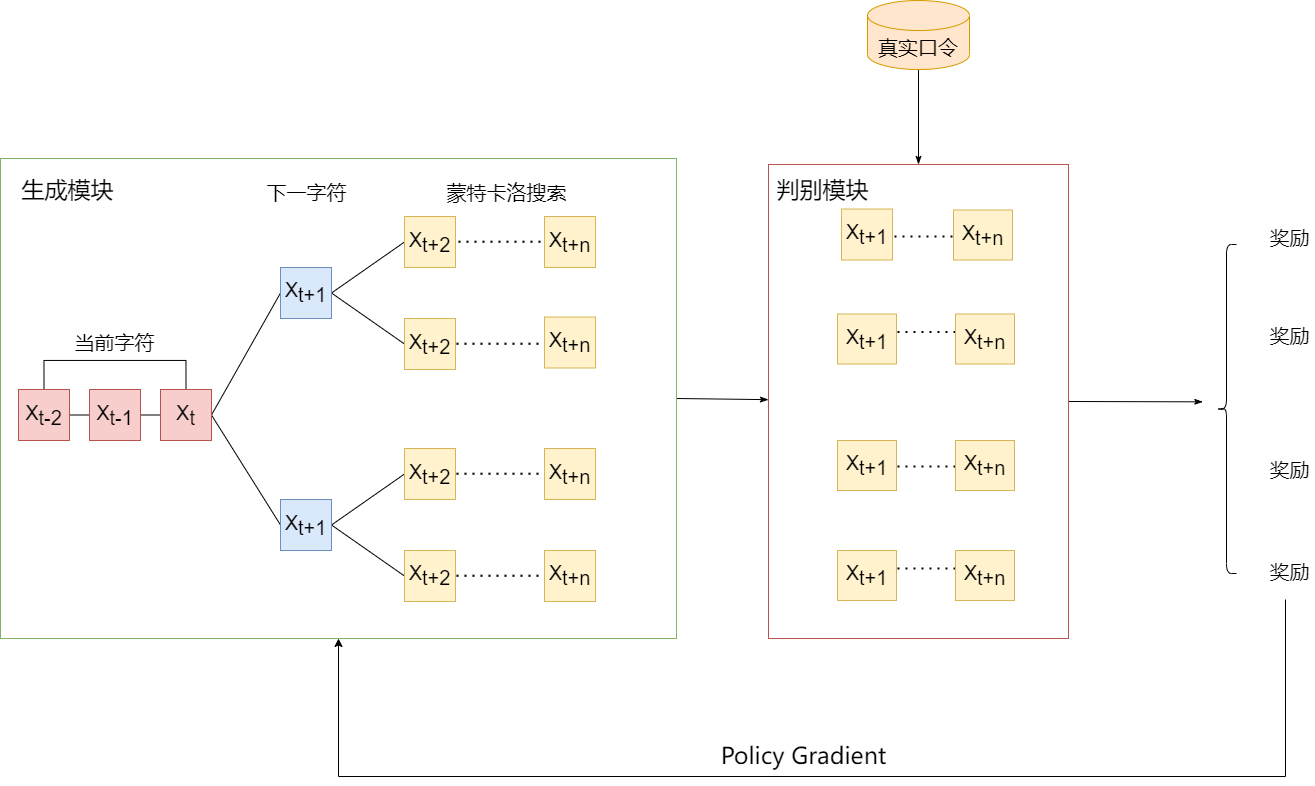

The diagram above was exported from draw.io. Its source (the exported page's mxGraphModel, read from the mxfile embedded in the PNG):
<mxGraphModel dx="2355" dy="544" grid="0" gridSize="10" guides="1" tooltips="1" connect="1" arrows="1" fold="1" page="0" pageScale="1" pageWidth="1169" pageHeight="827" math="0" shadow="0">
  <root>
    <mxCell id="0" />
    <mxCell id="1" parent="0" />
    <mxCell id="9eKWqpQOJqfWMVAcnPYL-89" style="edgeStyle=none;rounded=0;orthogonalLoop=1;jettySize=auto;html=1;exitX=1;exitY=0.5;exitDx=0;exitDy=0;fontSize=20;fontColor=#000000;endArrow=classicThin;endFill=1;" edge="1" parent="1" source="9eKWqpQOJqfWMVAcnPYL-4">
      <mxGeometry relative="1" as="geometry">
        <mxPoint x="1188.3333333333335" y="1076.3333333333335" as="targetPoint" />
      </mxGeometry>
    </mxCell>
    <mxCell id="9eKWqpQOJqfWMVAcnPYL-4" value="" style="rounded=0;whiteSpace=wrap;html=1;fillColor=#FFFFFF;strokeColor=#b85450;fontSize=20;" vertex="1" parent="1">
      <mxGeometry x="754" y="839" width="300" height="474" as="geometry" />
    </mxCell>
    <mxCell id="9eKWqpQOJqfWMVAcnPYL-90" style="edgeStyle=none;rounded=0;orthogonalLoop=1;jettySize=auto;html=1;exitX=1;exitY=0.5;exitDx=0;exitDy=0;fontSize=20;fontColor=#000000;endArrow=classicThin;endFill=1;" edge="1" parent="1" source="9eKWqpQOJqfWMVAcnPYL-2" target="9eKWqpQOJqfWMVAcnPYL-4">
      <mxGeometry relative="1" as="geometry" />
    </mxCell>
    <mxCell id="9eKWqpQOJqfWMVAcnPYL-2" value="" style="rounded=0;whiteSpace=wrap;html=1;fillColor=#FFFFFF;strokeColor=#82b366;fontSize=20;" vertex="1" parent="1">
      <mxGeometry x="-14" y="833" width="676" height="480" as="geometry" />
    </mxCell>
    <mxCell id="9eKWqpQOJqfWMVAcnPYL-85" style="edgeStyle=none;rounded=0;orthogonalLoop=1;jettySize=auto;html=1;exitX=0.5;exitY=1;exitDx=0;exitDy=0;exitPerimeter=0;fontSize=20;endArrow=classicThin;endFill=1;" edge="1" parent="1" source="9eKWqpQOJqfWMVAcnPYL-6" target="9eKWqpQOJqfWMVAcnPYL-4">
      <mxGeometry relative="1" as="geometry" />
    </mxCell>
    <mxCell id="9eKWqpQOJqfWMVAcnPYL-6" value="真实口令" style="shape=cylinder3;whiteSpace=wrap;html=1;boundedLbl=1;backgroundOutline=1;size=15;fillColor=#ffe6cc;strokeColor=#d79b00;fontSize=20;" vertex="1" parent="1">
      <mxGeometry x="853" y="675" width="102" height="69" as="geometry" />
    </mxCell>
    <mxCell id="9eKWqpQOJqfWMVAcnPYL-29" style="edgeStyle=orthogonalEdgeStyle;rounded=0;orthogonalLoop=1;jettySize=auto;html=1;exitX=1;exitY=0.5;exitDx=0;exitDy=0;entryX=0;entryY=0.5;entryDx=0;entryDy=0;fontSize=20;endArrow=none;endFill=0;" edge="1" parent="1" source="9eKWqpQOJqfWMVAcnPYL-25" target="9eKWqpQOJqfWMVAcnPYL-26">
      <mxGeometry relative="1" as="geometry" />
    </mxCell>
    <mxCell id="9eKWqpQOJqfWMVAcnPYL-31" style="edgeStyle=orthogonalEdgeStyle;rounded=0;orthogonalLoop=1;jettySize=auto;html=1;exitX=0.5;exitY=0;exitDx=0;exitDy=0;entryX=0.5;entryY=0;entryDx=0;entryDy=0;fontSize=20;endArrow=none;endFill=0;" edge="1" parent="1" source="9eKWqpQOJqfWMVAcnPYL-25" target="9eKWqpQOJqfWMVAcnPYL-27">
      <mxGeometry relative="1" as="geometry">
        <Array as="points">
          <mxPoint x="29" y="1035" />
          <mxPoint x="171" y="1035" />
        </Array>
      </mxGeometry>
    </mxCell>
    <mxCell id="9eKWqpQOJqfWMVAcnPYL-25" value="&lt;span style=&quot;font-size: 20px;&quot;&gt;X&lt;/span&gt;&lt;sub style=&quot;font-size: 20px;&quot;&gt;t-2&lt;/sub&gt;" style="rounded=0;whiteSpace=wrap;html=1;fontSize=20;fillColor=#f8cecc;strokeColor=#b85450;" vertex="1" parent="1">
      <mxGeometry x="4" y="1064" width="51" height="51" as="geometry" />
    </mxCell>
    <mxCell id="9eKWqpQOJqfWMVAcnPYL-30" style="edgeStyle=orthogonalEdgeStyle;rounded=0;orthogonalLoop=1;jettySize=auto;html=1;exitX=1;exitY=0.5;exitDx=0;exitDy=0;entryX=0;entryY=0.5;entryDx=0;entryDy=0;fontSize=20;endArrow=none;endFill=0;" edge="1" parent="1" source="9eKWqpQOJqfWMVAcnPYL-26" target="9eKWqpQOJqfWMVAcnPYL-27">
      <mxGeometry relative="1" as="geometry" />
    </mxCell>
    <mxCell id="9eKWqpQOJqfWMVAcnPYL-26" value="&lt;span style=&quot;font-size: 20px;&quot;&gt;X&lt;/span&gt;&lt;sub style=&quot;font-size: 20px;&quot;&gt;t-1&lt;/sub&gt;" style="rounded=0;whiteSpace=wrap;html=1;fontSize=20;fillColor=#f8cecc;strokeColor=#b85450;" vertex="1" parent="1">
      <mxGeometry x="75" y="1064" width="51" height="51" as="geometry" />
    </mxCell>
    <mxCell id="9eKWqpQOJqfWMVAcnPYL-35" style="rounded=0;orthogonalLoop=1;jettySize=auto;html=1;exitX=1;exitY=0.5;exitDx=0;exitDy=0;entryX=0;entryY=0.5;entryDx=0;entryDy=0;fontSize=20;endArrow=none;endFill=0;" edge="1" parent="1" source="9eKWqpQOJqfWMVAcnPYL-27" target="9eKWqpQOJqfWMVAcnPYL-33">
      <mxGeometry relative="1" as="geometry" />
    </mxCell>
    <mxCell id="9eKWqpQOJqfWMVAcnPYL-36" style="edgeStyle=none;rounded=0;orthogonalLoop=1;jettySize=auto;html=1;exitX=1;exitY=0.5;exitDx=0;exitDy=0;entryX=0;entryY=0.5;entryDx=0;entryDy=0;fontSize=20;endArrow=none;endFill=0;" edge="1" parent="1" source="9eKWqpQOJqfWMVAcnPYL-27" target="9eKWqpQOJqfWMVAcnPYL-34">
      <mxGeometry relative="1" as="geometry" />
    </mxCell>
    <mxCell id="9eKWqpQOJqfWMVAcnPYL-27" value="X&lt;sub style=&quot;font-size: 20px;&quot;&gt;t&lt;/sub&gt;" style="rounded=0;whiteSpace=wrap;html=1;fontSize=20;fillColor=#f8cecc;strokeColor=#b85450;" vertex="1" parent="1">
      <mxGeometry x="146" y="1064" width="51" height="51" as="geometry" />
    </mxCell>
    <mxCell id="9eKWqpQOJqfWMVAcnPYL-32" value="当前字符" style="text;html=1;align=center;verticalAlign=middle;resizable=0;points=[];autosize=1;strokeColor=none;fillColor=none;fontSize=20;" vertex="1" parent="1">
      <mxGeometry x="55.5" y="1003" width="90" height="28" as="geometry" />
    </mxCell>
    <mxCell id="9eKWqpQOJqfWMVAcnPYL-41" style="edgeStyle=none;rounded=0;orthogonalLoop=1;jettySize=auto;html=1;exitX=1;exitY=0.5;exitDx=0;exitDy=0;entryX=0;entryY=0.5;entryDx=0;entryDy=0;fontSize=20;endArrow=none;endFill=0;" edge="1" parent="1" source="9eKWqpQOJqfWMVAcnPYL-33" target="9eKWqpQOJqfWMVAcnPYL-39">
      <mxGeometry relative="1" as="geometry" />
    </mxCell>
    <mxCell id="9eKWqpQOJqfWMVAcnPYL-42" style="edgeStyle=none;rounded=0;orthogonalLoop=1;jettySize=auto;html=1;exitX=1;exitY=0.5;exitDx=0;exitDy=0;entryX=0;entryY=0.5;entryDx=0;entryDy=0;fontSize=20;endArrow=none;endFill=0;" edge="1" parent="1" source="9eKWqpQOJqfWMVAcnPYL-33" target="9eKWqpQOJqfWMVAcnPYL-37">
      <mxGeometry relative="1" as="geometry" />
    </mxCell>
    <mxCell id="9eKWqpQOJqfWMVAcnPYL-33" value="X&lt;sub style=&quot;font-size: 20px;&quot;&gt;t+1&lt;/sub&gt;" style="rounded=0;whiteSpace=wrap;html=1;fontSize=20;fillColor=#dae8fc;strokeColor=#6c8ebf;" vertex="1" parent="1">
      <mxGeometry x="266" y="942" width="51" height="51" as="geometry" />
    </mxCell>
    <mxCell id="9eKWqpQOJqfWMVAcnPYL-43" style="edgeStyle=none;rounded=0;orthogonalLoop=1;jettySize=auto;html=1;exitX=1;exitY=0.5;exitDx=0;exitDy=0;entryX=0;entryY=0.5;entryDx=0;entryDy=0;fontSize=20;endArrow=none;endFill=0;" edge="1" parent="1" source="9eKWqpQOJqfWMVAcnPYL-34" target="9eKWqpQOJqfWMVAcnPYL-38">
      <mxGeometry relative="1" as="geometry" />
    </mxCell>
    <mxCell id="9eKWqpQOJqfWMVAcnPYL-44" style="edgeStyle=none;rounded=0;orthogonalLoop=1;jettySize=auto;html=1;exitX=1;exitY=0.5;exitDx=0;exitDy=0;entryX=0;entryY=0.5;entryDx=0;entryDy=0;fontSize=20;endArrow=none;endFill=0;" edge="1" parent="1" source="9eKWqpQOJqfWMVAcnPYL-34" target="9eKWqpQOJqfWMVAcnPYL-40">
      <mxGeometry relative="1" as="geometry" />
    </mxCell>
    <mxCell id="9eKWqpQOJqfWMVAcnPYL-34" value="X&lt;sub style=&quot;font-size: 20px;&quot;&gt;t+1&lt;/sub&gt;" style="rounded=0;whiteSpace=wrap;html=1;fontSize=20;fillColor=#dae8fc;strokeColor=#6c8ebf;" vertex="1" parent="1">
      <mxGeometry x="266" y="1174" width="51" height="51" as="geometry" />
    </mxCell>
    <mxCell id="9eKWqpQOJqfWMVAcnPYL-37" value="X&lt;sub style=&quot;font-size: 20px;&quot;&gt;t+2&lt;/sub&gt;" style="rounded=0;whiteSpace=wrap;html=1;fontSize=20;fillColor=#fff2cc;strokeColor=#d6b656;" vertex="1" parent="1">
      <mxGeometry x="390" y="993" width="51" height="51" as="geometry" />
    </mxCell>
    <mxCell id="9eKWqpQOJqfWMVAcnPYL-38" value="X&lt;sub style=&quot;font-size: 20px;&quot;&gt;t+2&lt;/sub&gt;" style="rounded=0;whiteSpace=wrap;html=1;fontSize=20;fillColor=#fff2cc;strokeColor=#d6b656;" vertex="1" parent="1">
      <mxGeometry x="390" y="1123" width="51" height="51" as="geometry" />
    </mxCell>
    <mxCell id="9eKWqpQOJqfWMVAcnPYL-39" value="X&lt;sub style=&quot;font-size: 20px;&quot;&gt;t+2&lt;/sub&gt;" style="rounded=0;whiteSpace=wrap;html=1;fontSize=20;fillColor=#fff2cc;strokeColor=#d6b656;" vertex="1" parent="1">
      <mxGeometry x="390" y="891" width="51" height="51" as="geometry" />
    </mxCell>
    <mxCell id="9eKWqpQOJqfWMVAcnPYL-40" value="X&lt;sub style=&quot;font-size: 20px;&quot;&gt;t+2&lt;/sub&gt;" style="rounded=0;whiteSpace=wrap;html=1;fontSize=20;fillColor=#fff2cc;strokeColor=#d6b656;" vertex="1" parent="1">
      <mxGeometry x="390" y="1225" width="51" height="51" as="geometry" />
    </mxCell>
    <mxCell id="9eKWqpQOJqfWMVAcnPYL-45" value="下一字符" style="text;html=1;align=center;verticalAlign=middle;resizable=0;points=[];autosize=1;strokeColor=none;fillColor=none;fontSize=20;" vertex="1" parent="1">
      <mxGeometry x="246.5" y="853" width="90" height="28" as="geometry" />
    </mxCell>
    <mxCell id="9eKWqpQOJqfWMVAcnPYL-46" value="" style="endArrow=none;dashed=1;html=1;dashPattern=1 3;strokeWidth=2;rounded=0;fontSize=20;" edge="1" parent="1">
      <mxGeometry width="50" height="50" relative="1" as="geometry">
        <mxPoint x="444" y="916.2099999999999" as="sourcePoint" />
        <mxPoint x="532" y="916.2099999999999" as="targetPoint" />
        <Array as="points">
          <mxPoint x="491" y="916.2099999999999" />
        </Array>
      </mxGeometry>
    </mxCell>
    <mxCell id="9eKWqpQOJqfWMVAcnPYL-47" value="" style="endArrow=none;dashed=1;html=1;dashPattern=1 3;strokeWidth=2;rounded=0;fontSize=20;" edge="1" parent="1">
      <mxGeometry width="50" height="50" relative="1" as="geometry">
        <mxPoint x="442" y="1250.2099999999998" as="sourcePoint" />
        <mxPoint x="530" y="1250.2099999999998" as="targetPoint" />
        <Array as="points">
          <mxPoint x="489" y="1250.2099999999998" />
        </Array>
      </mxGeometry>
    </mxCell>
    <mxCell id="9eKWqpQOJqfWMVAcnPYL-48" value="" style="endArrow=none;dashed=1;html=1;dashPattern=1 3;strokeWidth=2;rounded=0;fontSize=20;" edge="1" parent="1">
      <mxGeometry width="50" height="50" relative="1" as="geometry">
        <mxPoint x="442" y="1148.2099999999998" as="sourcePoint" />
        <mxPoint x="530" y="1148.2099999999998" as="targetPoint" />
        <Array as="points">
          <mxPoint x="489" y="1148.2099999999998" />
        </Array>
      </mxGeometry>
    </mxCell>
    <mxCell id="9eKWqpQOJqfWMVAcnPYL-49" value="" style="endArrow=none;dashed=1;html=1;dashPattern=1 3;strokeWidth=2;rounded=0;fontSize=20;" edge="1" parent="1">
      <mxGeometry width="50" height="50" relative="1" as="geometry">
        <mxPoint x="442" y="1018.2099999999998" as="sourcePoint" />
        <mxPoint x="530" y="1018.2099999999998" as="targetPoint" />
        <Array as="points">
          <mxPoint x="489" y="1018.2099999999999" />
        </Array>
      </mxGeometry>
    </mxCell>
    <mxCell id="9eKWqpQOJqfWMVAcnPYL-50" value="X&lt;sub style=&quot;font-size: 20px;&quot;&gt;t+n&lt;/sub&gt;" style="rounded=0;whiteSpace=wrap;html=1;fontSize=20;fillColor=#fff2cc;strokeColor=#d6b656;" vertex="1" parent="1">
      <mxGeometry x="530" y="891" width="51" height="51" as="geometry" />
    </mxCell>
    <mxCell id="9eKWqpQOJqfWMVAcnPYL-51" value="X&lt;sub style=&quot;font-size: 20px;&quot;&gt;t+n&lt;/sub&gt;" style="rounded=0;whiteSpace=wrap;html=1;fontSize=20;fillColor=#fff2cc;strokeColor=#d6b656;" vertex="1" parent="1">
      <mxGeometry x="530" y="991.5" width="51" height="51" as="geometry" />
    </mxCell>
    <mxCell id="9eKWqpQOJqfWMVAcnPYL-52" value="X&lt;sub style=&quot;font-size: 20px;&quot;&gt;t+n&lt;/sub&gt;" style="rounded=0;whiteSpace=wrap;html=1;fontSize=20;fillColor=#fff2cc;strokeColor=#d6b656;" vertex="1" parent="1">
      <mxGeometry x="530" y="1123" width="51" height="51" as="geometry" />
    </mxCell>
    <mxCell id="9eKWqpQOJqfWMVAcnPYL-53" value="X&lt;sub style=&quot;font-size: 20px;&quot;&gt;t+n&lt;/sub&gt;" style="rounded=0;whiteSpace=wrap;html=1;fontSize=20;fillColor=#fff2cc;strokeColor=#d6b656;" vertex="1" parent="1">
      <mxGeometry x="530" y="1225" width="51" height="51" as="geometry" />
    </mxCell>
    <mxCell id="9eKWqpQOJqfWMVAcnPYL-54" value="蒙特卡洛搜索" style="text;html=1;align=center;verticalAlign=middle;resizable=0;points=[];autosize=1;strokeColor=none;fillColor=none;fontSize=20;" vertex="1" parent="1">
      <mxGeometry x="427" y="853" width="130" height="28" as="geometry" />
    </mxCell>
    <mxCell id="9eKWqpQOJqfWMVAcnPYL-55" value="奖励" style="text;html=1;align=center;verticalAlign=middle;resizable=0;points=[];autosize=1;strokeColor=none;fillColor=none;fontSize=20;" vertex="1" parent="1">
      <mxGeometry x="1250" y="898" width="50" height="28" as="geometry" />
    </mxCell>
    <mxCell id="9eKWqpQOJqfWMVAcnPYL-56" value="奖励" style="text;html=1;align=center;verticalAlign=middle;resizable=0;points=[];autosize=1;strokeColor=none;fillColor=none;fontSize=20;" vertex="1" parent="1">
      <mxGeometry x="1250" y="995.5" width="50" height="28" as="geometry" />
    </mxCell>
    <mxCell id="9eKWqpQOJqfWMVAcnPYL-57" value="奖励" style="text;html=1;align=center;verticalAlign=middle;resizable=0;points=[];autosize=1;strokeColor=none;fillColor=none;fontSize=20;" vertex="1" parent="1">
      <mxGeometry x="1250" y="1129.9999999999998" width="50" height="28" as="geometry" />
    </mxCell>
    <mxCell id="9eKWqpQOJqfWMVAcnPYL-58" value="奖励" style="text;html=1;align=center;verticalAlign=middle;resizable=0;points=[];autosize=1;fontSize=20;" vertex="1" parent="1">
      <mxGeometry x="1250" y="1231.9999999999998" width="50" height="28" as="geometry" />
    </mxCell>
    <mxCell id="9eKWqpQOJqfWMVAcnPYL-59" value="X&lt;sub style=&quot;font-size: 20px&quot;&gt;t+1&lt;/sub&gt;" style="rounded=0;whiteSpace=wrap;html=1;fontSize=20;fillColor=#fff2cc;strokeColor=#d6b656;" vertex="1" parent="1">
      <mxGeometry x="827" y="883.5" width="51" height="51" as="geometry" />
    </mxCell>
    <mxCell id="9eKWqpQOJqfWMVAcnPYL-71" value="" style="endArrow=none;dashed=1;html=1;dashPattern=1 3;strokeWidth=2;rounded=0;fontSize=20;" edge="1" parent="1">
      <mxGeometry width="50" height="50" relative="1" as="geometry">
        <mxPoint x="880" y="910.9999999999999" as="sourcePoint" />
        <mxPoint x="944" y="911" as="targetPoint" />
        <Array as="points">
          <mxPoint x="927" y="911" />
        </Array>
      </mxGeometry>
    </mxCell>
    <mxCell id="9eKWqpQOJqfWMVAcnPYL-72" value="" style="endArrow=none;dashed=1;html=1;dashPattern=1 3;strokeWidth=2;rounded=0;fontSize=20;" edge="1" parent="1">
      <mxGeometry width="50" height="50" relative="1" as="geometry">
        <mxPoint x="883" y="1006.41" as="sourcePoint" />
        <mxPoint x="947" y="1006.41" as="targetPoint" />
        <Array as="points">
          <mxPoint x="930" y="1006.41" />
        </Array>
      </mxGeometry>
    </mxCell>
    <mxCell id="9eKWqpQOJqfWMVAcnPYL-73" value="" style="endArrow=none;dashed=1;html=1;dashPattern=1 3;strokeWidth=2;rounded=0;fontSize=20;" edge="1" parent="1">
      <mxGeometry width="50" height="50" relative="1" as="geometry">
        <mxPoint x="883" y="1140.91" as="sourcePoint" />
        <mxPoint x="947" y="1140.91" as="targetPoint" />
        <Array as="points">
          <mxPoint x="930" y="1140.91" />
        </Array>
      </mxGeometry>
    </mxCell>
    <mxCell id="9eKWqpQOJqfWMVAcnPYL-74" value="" style="endArrow=none;dashed=1;html=1;dashPattern=1 3;strokeWidth=2;rounded=0;fontSize=20;" edge="1" parent="1">
      <mxGeometry width="50" height="50" relative="1" as="geometry">
        <mxPoint x="883" y="1242.91" as="sourcePoint" />
        <mxPoint x="947" y="1242.91" as="targetPoint" />
        <Array as="points">
          <mxPoint x="930" y="1242.91" />
        </Array>
      </mxGeometry>
    </mxCell>
    <mxCell id="9eKWqpQOJqfWMVAcnPYL-84" value="" style="shape=curlyBracket;whiteSpace=wrap;html=1;rounded=1;fontSize=20;" vertex="1" parent="1">
      <mxGeometry x="1202" y="919" width="20" height="329" as="geometry" />
    </mxCell>
    <mxCell id="9eKWqpQOJqfWMVAcnPYL-87" value="" style="edgeStyle=elbowEdgeStyle;elbow=vertical;endArrow=classic;html=1;rounded=0;fontSize=20;" edge="1" parent="1" target="9eKWqpQOJqfWMVAcnPYL-2">
      <mxGeometry width="50" height="50" relative="1" as="geometry">
        <mxPoint x="1271" y="1274" as="sourcePoint" />
        <mxPoint x="1469" y="1383" as="targetPoint" />
        <Array as="points">
          <mxPoint x="830" y="1451" />
          <mxPoint x="787" y="1501" />
          <mxPoint x="1464" y="1538" />
        </Array>
      </mxGeometry>
    </mxCell>
    <mxCell id="9eKWqpQOJqfWMVAcnPYL-88" value="&lt;span style=&quot;font-family: sans-serif; font-size: 23px; text-align: left;&quot;&gt;Policy Gradient&lt;/span&gt;" style="text;html=1;align=center;verticalAlign=middle;resizable=0;points=[];autosize=1;strokeColor=none;fillColor=none;fontSize=23;fontColor=#000000;" vertex="1" parent="1">
      <mxGeometry x="701" y="1413" width="176" height="33" as="geometry" />
    </mxCell>
    <mxCell id="9eKWqpQOJqfWMVAcnPYL-91" value="X&lt;sub style=&quot;font-size: 20px&quot;&gt;t+n&lt;/sub&gt;" style="rounded=0;whiteSpace=wrap;html=1;fontSize=20;fillColor=#fff2cc;strokeColor=#d6b656;" vertex="1" parent="1">
      <mxGeometry x="939" y="884.5" width="59" height="50" as="geometry" />
    </mxCell>
    <mxCell id="9eKWqpQOJqfWMVAcnPYL-92" value="X&lt;sub style=&quot;font-size: 20px;&quot;&gt;t+1&lt;/sub&gt;" style="rounded=0;whiteSpace=wrap;html=1;fontSize=20;fillColor=#fff2cc;strokeColor=#d6b656;" vertex="1" parent="1">
      <mxGeometry x="823" y="988.5" width="59" height="50" as="geometry" />
    </mxCell>
    <mxCell id="9eKWqpQOJqfWMVAcnPYL-93" value="X&lt;sub style=&quot;font-size: 20px&quot;&gt;t+n&lt;/sub&gt;" style="rounded=0;whiteSpace=wrap;html=1;fontSize=20;fillColor=#fff2cc;strokeColor=#d6b656;" vertex="1" parent="1">
      <mxGeometry x="941" y="988.5" width="59" height="50" as="geometry" />
    </mxCell>
    <mxCell id="9eKWqpQOJqfWMVAcnPYL-94" value="X&lt;sub style=&quot;font-size: 20px;&quot;&gt;t+1&lt;/sub&gt;" style="rounded=0;whiteSpace=wrap;html=1;fontSize=20;fillColor=#fff2cc;strokeColor=#d6b656;" vertex="1" parent="1">
      <mxGeometry x="823" y="1115" width="59" height="50" as="geometry" />
    </mxCell>
    <mxCell id="9eKWqpQOJqfWMVAcnPYL-95" value="X&lt;sub style=&quot;font-size: 20px&quot;&gt;t+n&lt;/sub&gt;" style="rounded=0;whiteSpace=wrap;html=1;fontSize=20;fillColor=#fff2cc;strokeColor=#d6b656;" vertex="1" parent="1">
      <mxGeometry x="941" y="1115" width="59" height="50" as="geometry" />
    </mxCell>
    <mxCell id="9eKWqpQOJqfWMVAcnPYL-96" value="X&lt;sub style=&quot;font-size: 20px;&quot;&gt;t+1&lt;/sub&gt;" style="rounded=0;whiteSpace=wrap;html=1;fontSize=20;fillColor=#fff2cc;strokeColor=#d6b656;" vertex="1" parent="1">
      <mxGeometry x="823" y="1225" width="59" height="50" as="geometry" />
    </mxCell>
    <mxCell id="9eKWqpQOJqfWMVAcnPYL-97" value="X&lt;sub style=&quot;font-size: 20px&quot;&gt;t+n&lt;/sub&gt;" style="rounded=0;whiteSpace=wrap;html=1;fontSize=20;fillColor=#fff2cc;strokeColor=#d6b656;" vertex="1" parent="1">
      <mxGeometry x="941" y="1225" width="59" height="50" as="geometry" />
    </mxCell>
    <mxCell id="9eKWqpQOJqfWMVAcnPYL-98" value="生成模块" style="text;html=1;strokeColor=none;fillColor=none;align=center;verticalAlign=middle;whiteSpace=wrap;rounded=0;fontSize=23;fontColor=#000000;" vertex="1" parent="1">
      <mxGeometry x="4" y="850" width="99" height="30" as="geometry" />
    </mxCell>
    <mxCell id="9eKWqpQOJqfWMVAcnPYL-99" value="判别模块" style="text;html=1;strokeColor=none;fillColor=none;align=center;verticalAlign=middle;whiteSpace=wrap;rounded=0;fontSize=23;fontColor=#000000;" vertex="1" parent="1">
      <mxGeometry x="759" y="850" width="99" height="30" as="geometry" />
    </mxCell>
  </root>
</mxGraphModel>